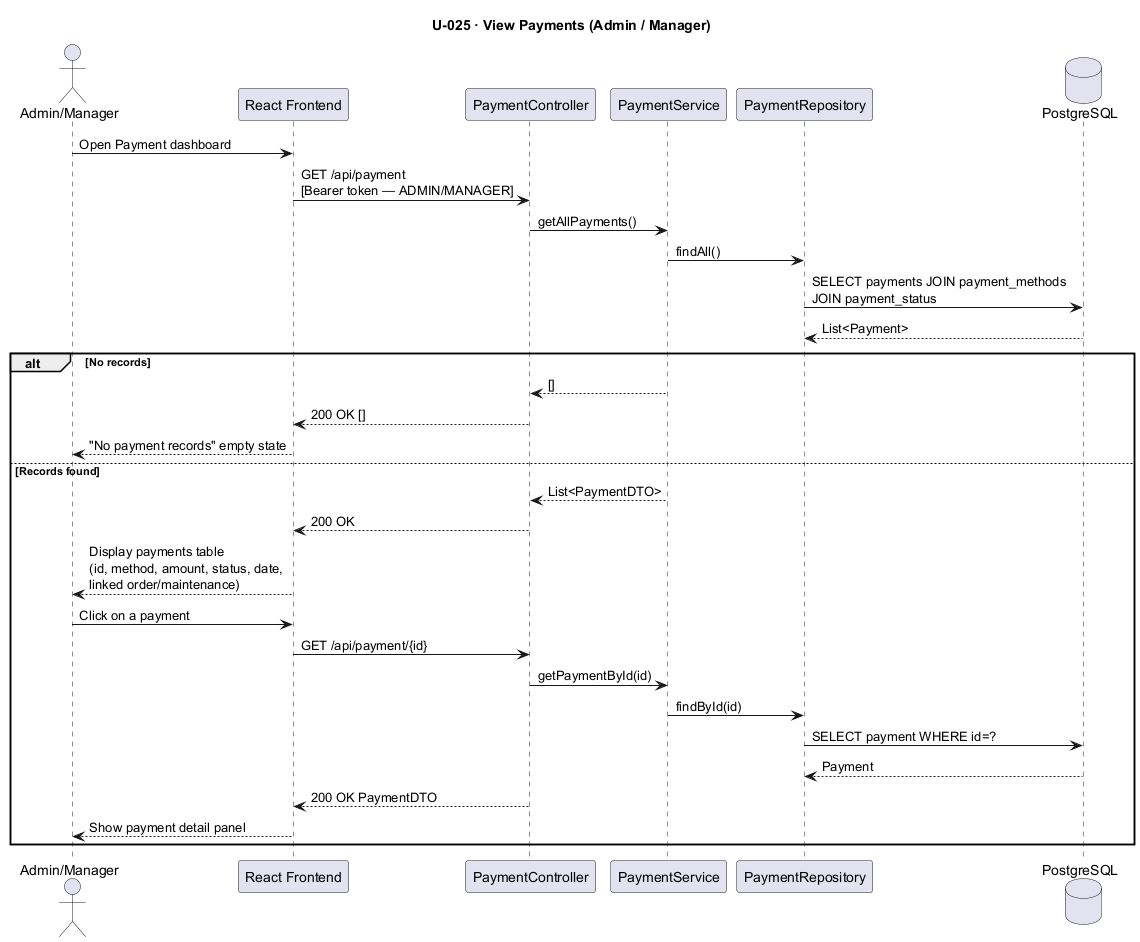

The diagram above was rendered by PlantUML. Its source (embedded in the PNG):
@startuml U025_ViewPayments
title U-025 · View Payments (Admin / Manager)

actor       "Admin/Manager"     as AM
participant "React Frontend"     as FE
participant "PaymentController"  as PC
participant "PaymentService"     as PS
participant "PaymentRepository"  as PR
database    "PostgreSQL"         as DB

AM -> FE : Open Payment dashboard
FE -> PC : GET /api/payment\n[Bearer token — ADMIN/MANAGER]
PC -> PS : getAllPayments()
PS -> PR : findAll()
PR -> DB : SELECT payments JOIN payment_methods\nJOIN payment_status
DB --> PR : List<Payment>

alt No records
    PS --> PC : []
    PC --> FE : 200 OK []
    FE --> AM : "No payment records" empty state
else Records found
    PS --> PC : List<PaymentDTO>
    PC --> FE : 200 OK
    FE --> AM : Display payments table\n(id, method, amount, status, date,\nlinked order/maintenance)
    AM -> FE  : Click on a payment
    FE -> PC  : GET /api/payment/{id}
    PC -> PS  : getPaymentById(id)
    PS -> PR  : findById(id)
    PR -> DB  : SELECT payment WHERE id=?
    DB --> PR : Payment
    PC --> FE : 200 OK PaymentDTO
    FE --> AM : Show payment detail panel
end
@enduml